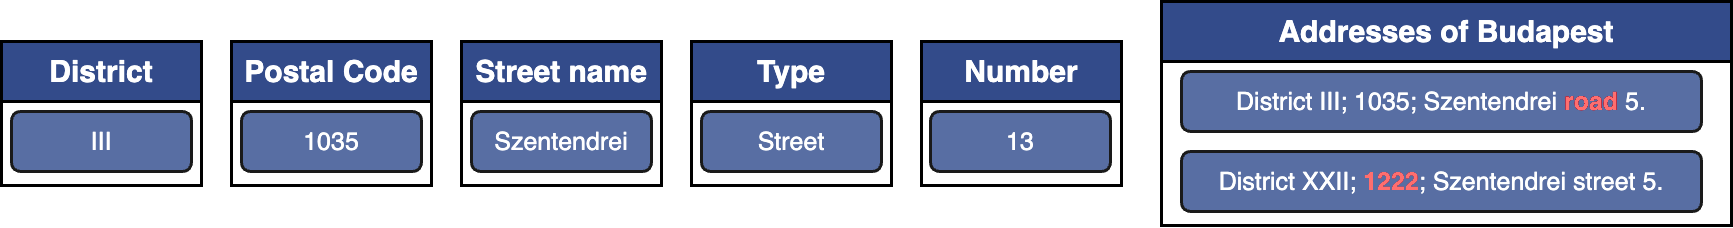

The diagram above was exported from draw.io. Its source (the exported page's mxGraphModel, read from the mxfile embedded in the PNG):
<mxGraphModel dx="4125" dy="2015" grid="1" gridSize="10" guides="1" tooltips="1" connect="1" arrows="1" fold="1" page="1" pageScale="1" pageWidth="827" pageHeight="1169" math="0" shadow="0">
  <root>
    <mxCell id="0" />
    <mxCell id="1" parent="0" />
    <mxCell id="5" value="Number" style="swimlane;whiteSpace=wrap;html=1;strokeColor=#000000;strokeWidth=3;fontSize=30;fillColor=#334B8A;startSize=60;fontColor=#FFFFFF;" vertex="1" parent="1">
      <mxGeometry x="1296" y="110" width="200" height="144" as="geometry" />
    </mxCell>
    <mxCell id="6" value="&lt;font&gt;&lt;span style=&quot;font-size: 25px;&quot;&gt;13&lt;/span&gt;&lt;/font&gt;" style="rounded=1;whiteSpace=wrap;html=1;fillColor=#586ea3;strokeColor=#1A1A1A;strokeWidth=3;fontColor=#FFFFFF;" vertex="1" parent="5">
      <mxGeometry x="9" y="70" width="180" height="60" as="geometry" />
    </mxCell>
    <mxCell id="10" value="&lt;font color=&quot;#ffffff&quot;&gt;Addresses of Budapest&lt;/font&gt;" style="swimlane;whiteSpace=wrap;html=1;strokeColor=#000000;strokeWidth=3;fontSize=30;fillColor=#334B8A;startSize=60;" vertex="1" parent="1">
      <mxGeometry x="1536" y="70" width="570" height="224" as="geometry" />
    </mxCell>
    <mxCell id="11" value="&lt;font style=&quot;border-color: var(--border-color);&quot; color=&quot;#ffffff&quot;&gt;District XXII; &lt;/font&gt;&lt;font color=&quot;#ff3333&quot; style=&quot;border-color: var(--border-color);&quot;&gt;&lt;b&gt;1222&lt;/b&gt;&lt;/font&gt;&lt;font style=&quot;border-color: var(--border-color);&quot; color=&quot;#ffffff&quot;&gt;; Szentendrei&amp;nbsp;&lt;/font&gt;&lt;span style=&quot;border-color: var(--border-color);&quot;&gt;&lt;font color=&quot;#ffffff&quot; style=&quot;border-color: var(--border-color);&quot;&gt;street&lt;/font&gt;&lt;/span&gt;&lt;font style=&quot;border-color: var(--border-color);&quot; color=&quot;#ffffff&quot;&gt;&amp;nbsp;5.&lt;/font&gt;" style="rounded=1;whiteSpace=wrap;html=1;strokeColor=#1A1A1A;strokeWidth=3;fontSize=25;fontColor=#1A1A1A;fillColor=#586ea3;" vertex="1" parent="10">
      <mxGeometry x="20" y="150" width="520" height="60" as="geometry" />
    </mxCell>
    <mxCell id="15" value="&lt;font color=&quot;#ffffff&quot;&gt;District III; 1035; Szentendrei &lt;/font&gt;&lt;b style=&quot;&quot;&gt;&lt;font color=&quot;#ff0000&quot;&gt;road&lt;/font&gt;&lt;/b&gt;&lt;font color=&quot;#ffffff&quot;&gt; 5.&lt;/font&gt;" style="rounded=1;whiteSpace=wrap;html=1;strokeColor=#1A1A1A;strokeWidth=3;fontSize=25;fontColor=#1A1A1A;fillColor=#586ea3;" vertex="1" parent="10">
      <mxGeometry x="20" y="70" width="520" height="60" as="geometry" />
    </mxCell>
    <mxCell id="18" value="Type" style="swimlane;whiteSpace=wrap;html=1;strokeColor=#000000;strokeWidth=3;fontSize=30;fillColor=#334B8A;startSize=60;fontColor=#FFFFFF;" vertex="1" parent="1">
      <mxGeometry x="1066" y="110" width="200" height="144" as="geometry" />
    </mxCell>
    <mxCell id="19" value="&lt;font&gt;&lt;span style=&quot;font-size: 25px;&quot;&gt;Street&lt;/span&gt;&lt;/font&gt;" style="rounded=1;whiteSpace=wrap;html=1;fillColor=#586ea3;strokeColor=#1A1A1A;strokeWidth=3;fontColor=#FFFFFF;" vertex="1" parent="18">
      <mxGeometry x="10" y="70" width="180" height="60" as="geometry" />
    </mxCell>
    <mxCell id="23" value="Postal Code" style="swimlane;whiteSpace=wrap;html=1;strokeColor=#000000;strokeWidth=3;fontSize=30;fillColor=#334B8A;startSize=60;fontColor=#FFFFFF;" vertex="1" parent="1">
      <mxGeometry x="606" y="110" width="200" height="144" as="geometry" />
    </mxCell>
    <mxCell id="24" value="&lt;font style=&quot;font-size: 25px;&quot;&gt;1035&lt;/font&gt;" style="rounded=1;whiteSpace=wrap;html=1;fillColor=#586ea3;strokeColor=#1A1A1A;strokeWidth=3;fontColor=#FFFFFF;" vertex="1" parent="23">
      <mxGeometry x="10" y="70" width="180" height="60" as="geometry" />
    </mxCell>
    <mxCell id="28" value="District" style="swimlane;whiteSpace=wrap;html=1;strokeColor=#000000;strokeWidth=3;fontSize=30;fillColor=#334B8A;startSize=60;fontColor=#FFFFFF;" vertex="1" parent="1">
      <mxGeometry x="376" y="110" width="200" height="144" as="geometry" />
    </mxCell>
    <mxCell id="29" value="&lt;font&gt;&lt;span style=&quot;font-size: 25px;&quot;&gt;III&lt;/span&gt;&lt;/font&gt;" style="rounded=1;whiteSpace=wrap;html=1;fillColor=#586ea3;strokeColor=#1A1A1A;strokeWidth=3;fontColor=#FFFFFF;" vertex="1" parent="28">
      <mxGeometry x="10" y="70" width="180" height="60" as="geometry" />
    </mxCell>
    <mxCell id="33" value="Street name" style="swimlane;whiteSpace=wrap;html=1;strokeColor=#000000;strokeWidth=3;fontSize=30;fillColor=#334B8A;startSize=60;fontColor=#FFFFFF;" vertex="1" parent="1">
      <mxGeometry x="836" y="110" width="200" height="144" as="geometry" />
    </mxCell>
    <mxCell id="34" value="&lt;font style=&quot;font-size: 25px;&quot;&gt;Szentendrei&lt;/font&gt;" style="rounded=1;whiteSpace=wrap;html=1;fillColor=#586ea3;strokeColor=#1A1A1A;strokeWidth=3;fontColor=#FFFFFF;" vertex="1" parent="33">
      <mxGeometry x="10" y="70" width="180" height="60" as="geometry" />
    </mxCell>
  </root>
</mxGraphModel>